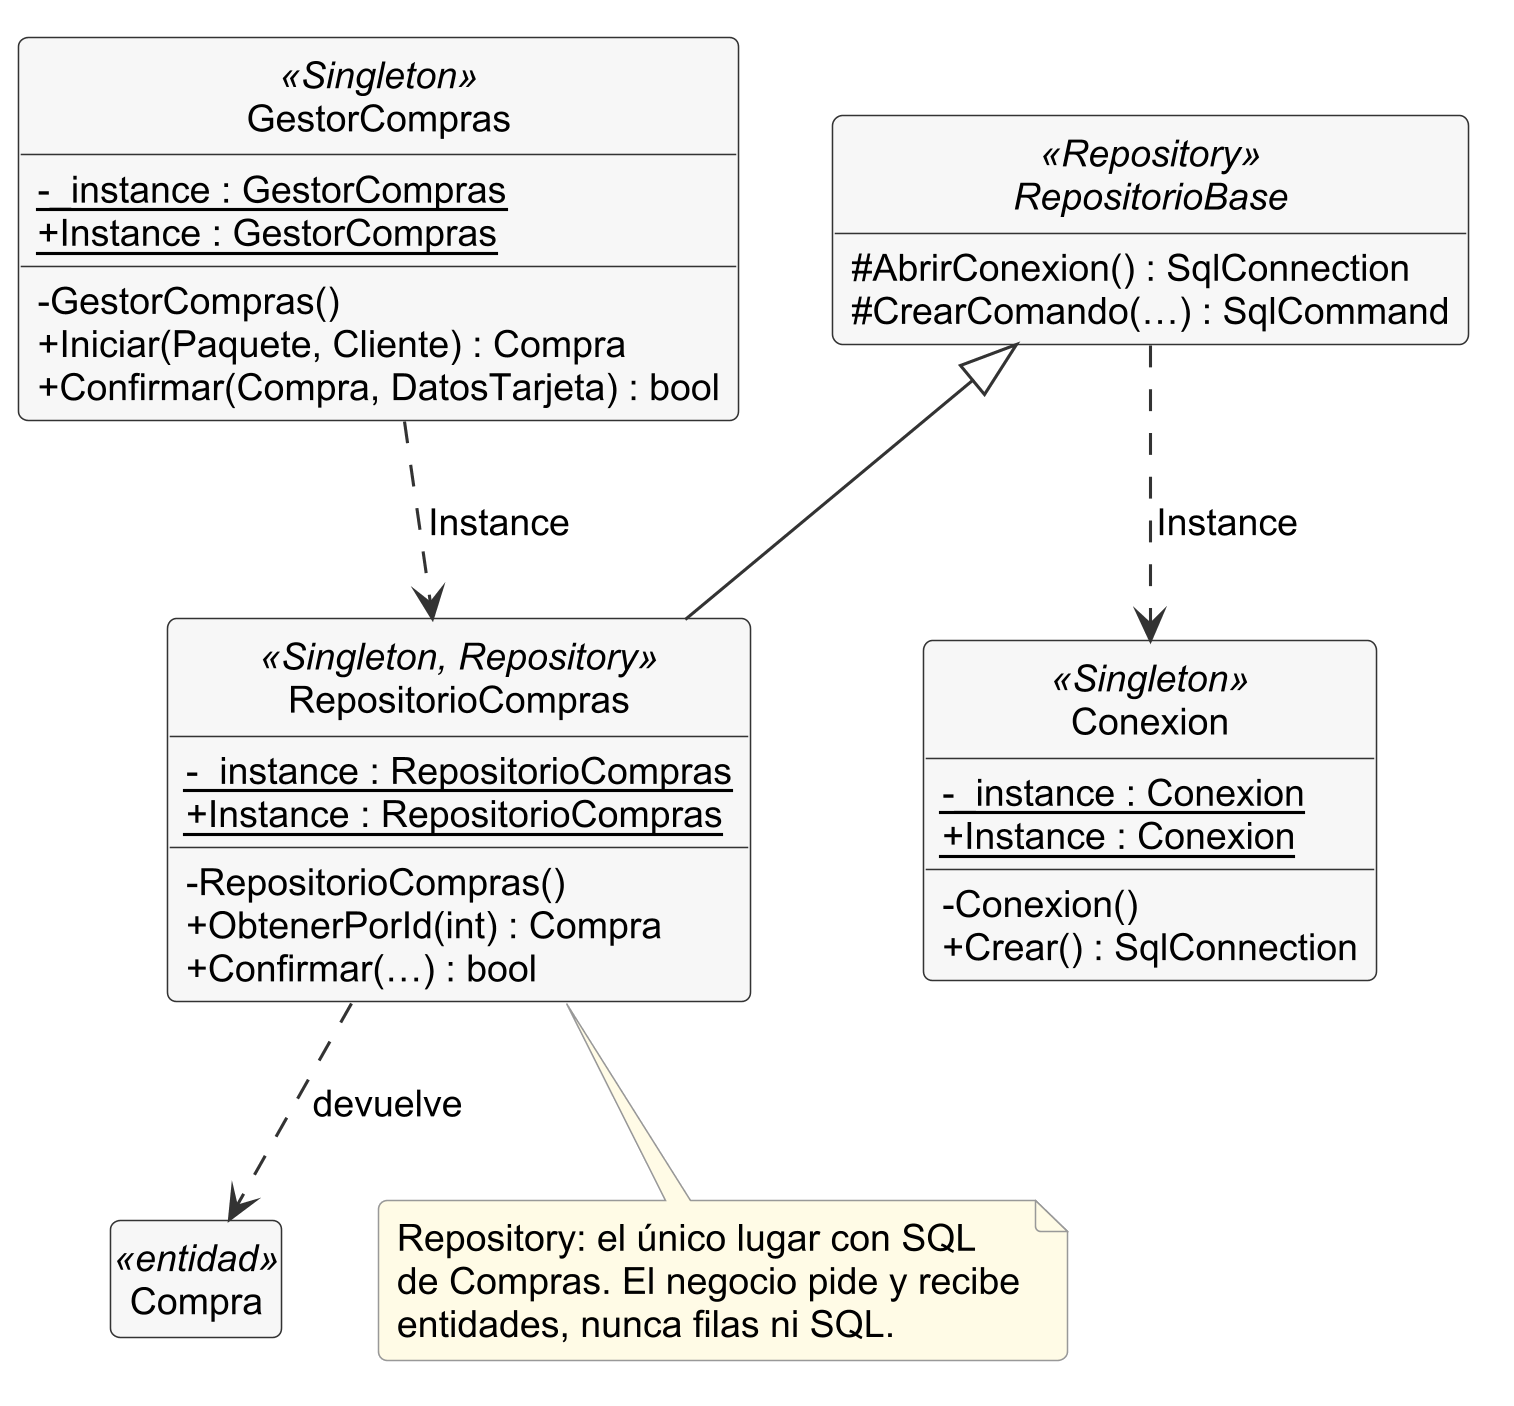

The diagram above was rendered by PlantUML. Its source (embedded in the PNG):
@startuml clases-8a-patron-singleton-repository
skinparamlocked dpi 300
!include _estilo.iuml
skinparam nodesep 30
skinparam ranksep 45
hide empty members
' Diagrama de clases, vista 8a: patrones Singleton y Repository, con un caso real de cada uno.
' Fuente: Repo/GestorCompras.cs, Datos/RepositorioBase.cs, Datos/RepositorioCompras.cs,
' Datos/Conexion.cs. La misma estructura de Singleton se repite en 28 clases (ver el texto).

class GestorCompras <<Singleton>> {
  - {static} <U+005F>instance : GestorCompras
  + {static} Instance : GestorCompras
  - GestorCompras()
  + Iniciar(Paquete, Cliente) : Compra
  + Confirmar(Compra, DatosTarjeta) : bool
}
abstract class RepositorioBase <<Repository>> {
  # AbrirConexion() : SqlConnection
  # CrearComando(…) : SqlCommand
}
class RepositorioCompras <<Singleton, Repository>> {
  - {static} <U+005F>instance : RepositorioCompras
  + {static} Instance : RepositorioCompras
  - RepositorioCompras()
  + ObtenerPorId(int) : Compra
  + Confirmar(…) : bool
}
class Conexion <<Singleton>> {
  - {static} <U+005F>instance : Conexion
  + {static} Instance : Conexion
  - Conexion()
  + Crear() : SqlConnection
}
class Compra <<entidad>>

GestorCompras ..> RepositorioCompras : Instance
RepositorioBase <|-- RepositorioCompras
RepositorioBase ..> Conexion : Instance
RepositorioCompras ..> Compra : devuelve

note bottom of RepositorioCompras
  Repository: el único lugar con SQL
  de Compras. El negocio pide y recibe
  entidades, nunca filas ni SQL.
end note
@enduml